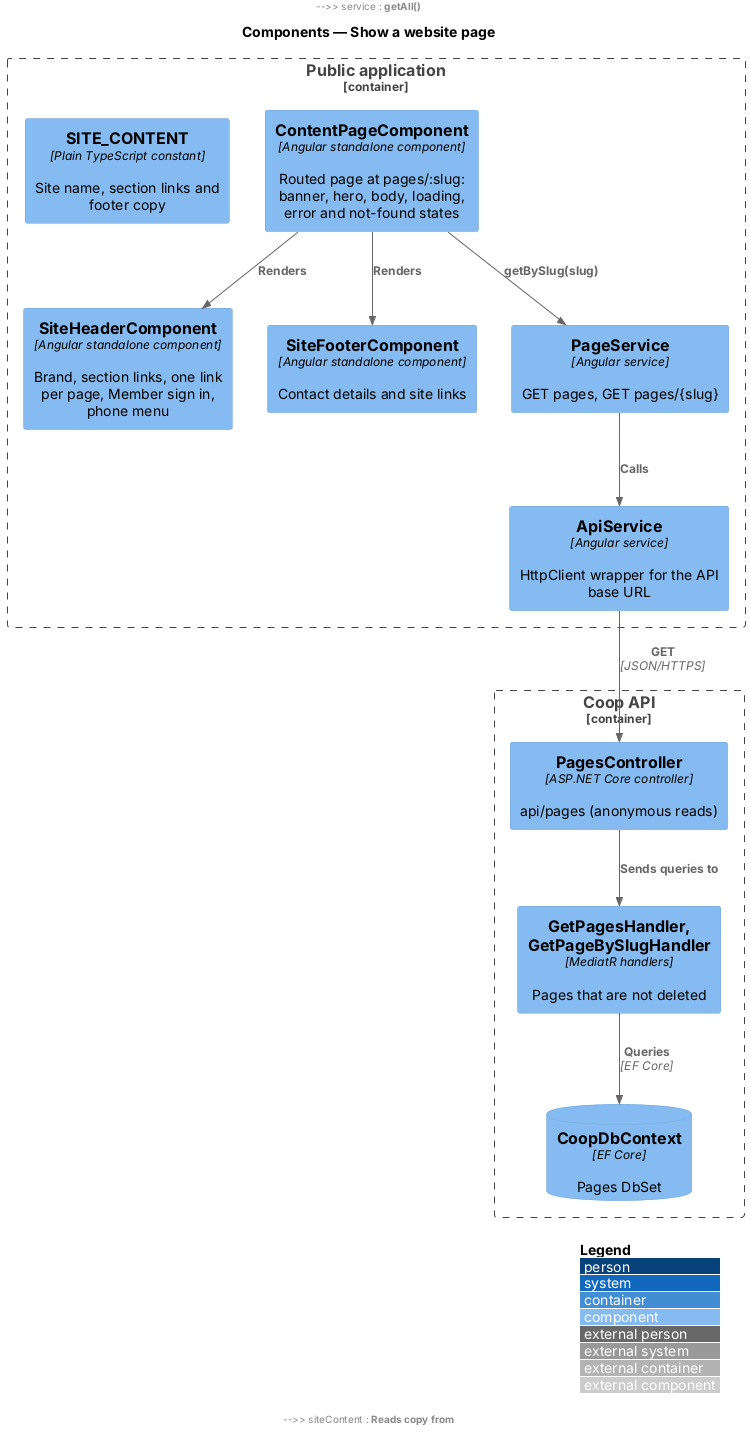

The diagram above was rendered by PlantUML. Its source (embedded in the PNG):
@startuml
!include <C4/C4_Component>
LAYOUT_WITH_LEGEND()
title Components — Show a website page

Container_Boundary(publicApp, "Public application") {
  Component(content, "ContentPageComponent", "Angular standalone component", "Routed page at pages/:slug: banner, hero, body, loading, error and not-found states")
  Component(header, "SiteHeaderComponent", "Angular standalone component", "Brand, section links, one link per page, Member sign in, phone menu")
  Component(footer, "SiteFooterComponent", "Angular standalone component", "Contact details and site links")
  Component(siteContent, "SITE_CONTENT", "Plain TypeScript constant", "Site name, section links and footer copy")
  Component(service, "PageService", "Angular service", "GET pages, GET pages/{slug}")
  Component(apiService, "ApiService", "Angular service", "HttpClient wrapper for the API base URL")
}
Container_Boundary(api, "Coop API") {
  Component(controller, "PagesController", "ASP.NET Core controller", "api/pages (anonymous reads)")
  Component(handlers, "GetPagesHandler, GetPageBySlugHandler", "MediatR handlers", "Pages that are not deleted")
  ComponentDb(db, "CoopDbContext", "EF Core", "Pages DbSet")
}
Rel(content, header, "Renders")
Rel(content, footer, "Renders")
Rel(header, siteContent, "Reads copy from")
Rel(footer, siteContent, "Reads copy from")
Rel(content, service, "getBySlug(slug)")
Rel(header, service, "getAll()")
Rel(service, apiService, "Calls")
Rel(apiService, controller, "GET", "JSON/HTTPS")
Rel(controller, handlers, "Sends queries to")
Rel(handlers, db, "Queries", "EF Core")
@enduml